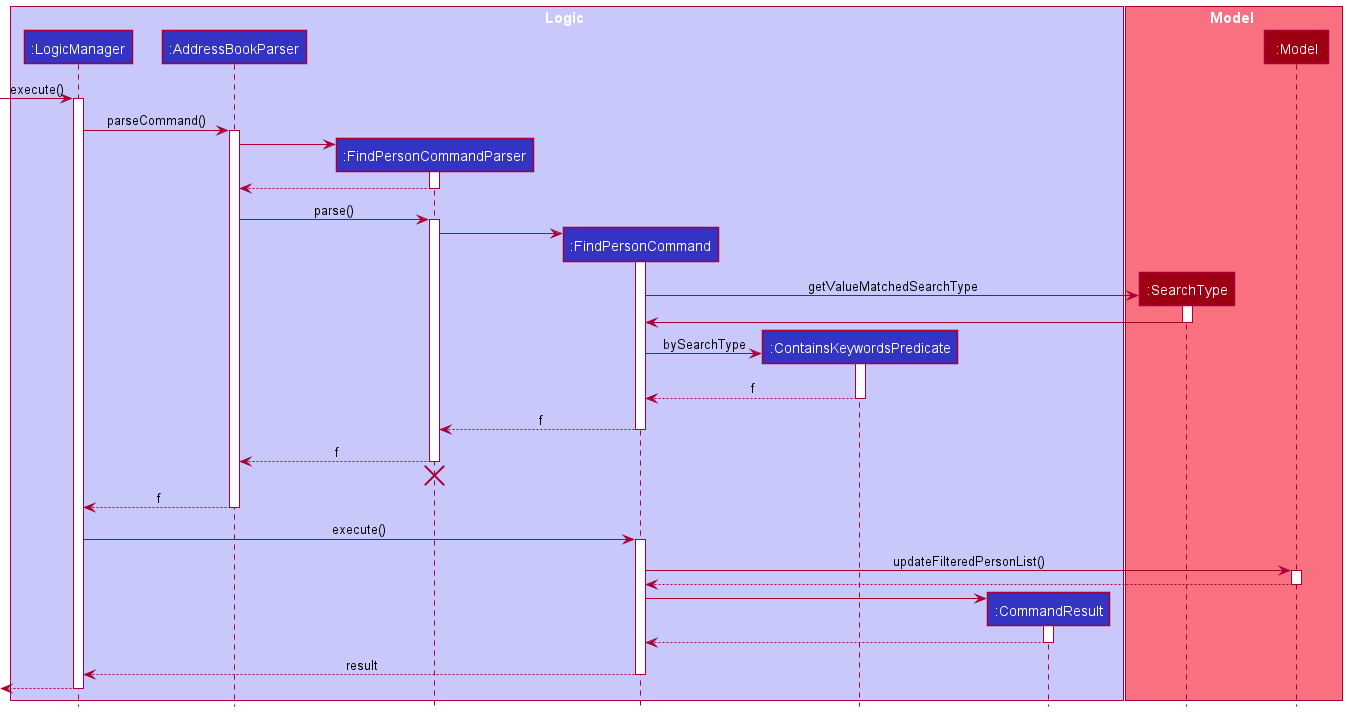

The diagram above was rendered by PlantUML. Its source (embedded in the PNG):
@startuml
!include style.puml

box Logic LOGIC_COLOR_T1
participant ":LogicManager" as LogicManager LOGIC_COLOR
participant ":AddressBookParser" as AddressBookParser LOGIC_COLOR
participant ":FindPersonCommandParser" as FindPersonCommandParser LOGIC_COLOR
participant ":FindPersonCommand" as FindPersonCommand LOGIC_COLOR
participant ":ContainsKeywordsPredicate" as ContainsKeywordsPredicate LOGIC_COLOR
participant ":CommandResult" as CommandResult LOGIC_COLOR
end box

box Model MODEL_COLOR_T1
participant ":SearchType" as SearchType MODEL_COLOR
participant ":Model" as Model MODEL_COLOR
end box

[-> LogicManager : execute()
activate LogicManager

LogicManager -> AddressBookParser : parseCommand()
activate AddressBookParser

create FindPersonCommandParser
AddressBookParser -> FindPersonCommandParser
activate FindPersonCommandParser

FindPersonCommandParser --> AddressBookParser
deactivate FindPersonCommandParser

AddressBookParser -> FindPersonCommandParser : parse()
activate FindPersonCommandParser

create FindPersonCommand

FindPersonCommandParser -> FindPersonCommand
activate FindPersonCommand
create SearchType
FindPersonCommand -> SearchType: getValueMatchedSearchType
activate SearchType
SearchType -> FindPersonCommand
deactivate SearchType

create ContainsKeywordsPredicate
FindPersonCommand -> ContainsKeywordsPredicate: bySearchType
activate ContainsKeywordsPredicate

ContainsKeywordsPredicate --> FindPersonCommand : f
deactivate ContainsKeywordsPredicate

FindPersonCommand --> FindPersonCommandParser : f
deactivate FindPersonCommand

FindPersonCommandParser --> AddressBookParser : f
deactivate FindPersonCommandParser

FindPersonCommandParser -[hidden]-> AddressBookParser
destroy FindPersonCommandParser

AddressBookParser --> LogicManager : f
deactivate AddressBookParser

LogicManager -> FindPersonCommand : execute()
activate FindPersonCommand

FindPersonCommand -> Model : updateFilteredPersonList()
activate Model

Model --> FindPersonCommand
deactivate Model

create CommandResult
FindPersonCommand -> CommandResult
activate CommandResult

CommandResult --> FindPersonCommand
deactivate CommandResult

FindPersonCommand --> LogicManager : result
deactivate FindPersonCommand

[<--LogicManager
deactivate LogicManager
@enduml